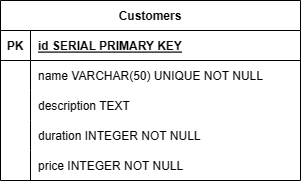

The diagram above was exported from draw.io. Its source (the exported page's mxGraphModel, read from the mxfile embedded in the PNG):
<mxGraphModel dx="1434" dy="788" grid="1" gridSize="10" guides="1" tooltips="1" connect="1" arrows="1" fold="1" page="1" pageScale="1" pageWidth="850" pageHeight="1100" math="0" shadow="0" extFonts="Permanent Marker^https://fonts.googleapis.com/css?family=Permanent+Marker">
  <root>
    <mxCell id="0" />
    <mxCell id="1" parent="0" />
    <mxCell id="C-vyLk0tnHw3VtMMgP7b-23" value="Customers" style="shape=table;startSize=30;container=1;collapsible=1;childLayout=tableLayout;fixedRows=1;rowLines=0;fontStyle=1;align=center;resizeLast=1;" parent="1" vertex="1">
      <mxGeometry x="340" y="150" width="300" height="180" as="geometry" />
    </mxCell>
    <mxCell id="C-vyLk0tnHw3VtMMgP7b-24" value="" style="shape=partialRectangle;collapsible=0;dropTarget=0;pointerEvents=0;fillColor=none;points=[[0,0.5],[1,0.5]];portConstraint=eastwest;top=0;left=0;right=0;bottom=1;" parent="C-vyLk0tnHw3VtMMgP7b-23" vertex="1">
      <mxGeometry y="30" width="300" height="30" as="geometry" />
    </mxCell>
    <mxCell id="C-vyLk0tnHw3VtMMgP7b-25" value="PK" style="shape=partialRectangle;overflow=hidden;connectable=0;fillColor=none;top=0;left=0;bottom=0;right=0;fontStyle=1;" parent="C-vyLk0tnHw3VtMMgP7b-24" vertex="1">
      <mxGeometry width="30" height="30" as="geometry">
        <mxRectangle width="30" height="30" as="alternateBounds" />
      </mxGeometry>
    </mxCell>
    <mxCell id="C-vyLk0tnHw3VtMMgP7b-26" value=" id SERIAL PRIMARY KEY" style="shape=partialRectangle;overflow=hidden;connectable=0;fillColor=none;top=0;left=0;bottom=0;right=0;align=left;spacingLeft=6;fontStyle=5;" parent="C-vyLk0tnHw3VtMMgP7b-24" vertex="1">
      <mxGeometry x="30" width="270" height="30" as="geometry">
        <mxRectangle width="270" height="30" as="alternateBounds" />
      </mxGeometry>
    </mxCell>
    <mxCell id="FRAEmGee1pdglMB6kyZv-1" value="" style="shape=partialRectangle;collapsible=0;dropTarget=0;pointerEvents=0;fillColor=none;points=[[0,0.5],[1,0.5]];portConstraint=eastwest;top=0;left=0;right=0;bottom=0;" parent="C-vyLk0tnHw3VtMMgP7b-23" vertex="1">
      <mxGeometry y="60" width="300" height="30" as="geometry" />
    </mxCell>
    <mxCell id="FRAEmGee1pdglMB6kyZv-2" value="" style="shape=partialRectangle;overflow=hidden;connectable=0;fillColor=none;top=0;left=0;bottom=0;right=0;" parent="FRAEmGee1pdglMB6kyZv-1" vertex="1">
      <mxGeometry width="30" height="30" as="geometry">
        <mxRectangle width="30" height="30" as="alternateBounds" />
      </mxGeometry>
    </mxCell>
    <mxCell id="FRAEmGee1pdglMB6kyZv-3" value="name VARCHAR(50) UNIQUE NOT NULL" style="shape=partialRectangle;overflow=hidden;connectable=0;fillColor=none;top=0;left=0;bottom=0;right=0;align=left;spacingLeft=6;" parent="FRAEmGee1pdglMB6kyZv-1" vertex="1">
      <mxGeometry x="30" width="270" height="30" as="geometry">
        <mxRectangle width="270" height="30" as="alternateBounds" />
      </mxGeometry>
    </mxCell>
    <mxCell id="FRAEmGee1pdglMB6kyZv-4" value="" style="shape=partialRectangle;collapsible=0;dropTarget=0;pointerEvents=0;fillColor=none;points=[[0,0.5],[1,0.5]];portConstraint=eastwest;top=0;left=0;right=0;bottom=0;" parent="C-vyLk0tnHw3VtMMgP7b-23" vertex="1">
      <mxGeometry y="90" width="300" height="30" as="geometry" />
    </mxCell>
    <mxCell id="FRAEmGee1pdglMB6kyZv-5" value="" style="shape=partialRectangle;overflow=hidden;connectable=0;fillColor=none;top=0;left=0;bottom=0;right=0;" parent="FRAEmGee1pdglMB6kyZv-4" vertex="1">
      <mxGeometry width="30" height="30" as="geometry">
        <mxRectangle width="30" height="30" as="alternateBounds" />
      </mxGeometry>
    </mxCell>
    <mxCell id="FRAEmGee1pdglMB6kyZv-6" value="description TEXT" style="shape=partialRectangle;overflow=hidden;connectable=0;fillColor=none;top=0;left=0;bottom=0;right=0;align=left;spacingLeft=6;" parent="FRAEmGee1pdglMB6kyZv-4" vertex="1">
      <mxGeometry x="30" width="270" height="30" as="geometry">
        <mxRectangle width="270" height="30" as="alternateBounds" />
      </mxGeometry>
    </mxCell>
    <mxCell id="FRAEmGee1pdglMB6kyZv-7" value="" style="shape=partialRectangle;collapsible=0;dropTarget=0;pointerEvents=0;fillColor=none;points=[[0,0.5],[1,0.5]];portConstraint=eastwest;top=0;left=0;right=0;bottom=0;" parent="C-vyLk0tnHw3VtMMgP7b-23" vertex="1">
      <mxGeometry y="120" width="300" height="30" as="geometry" />
    </mxCell>
    <mxCell id="FRAEmGee1pdglMB6kyZv-8" value="" style="shape=partialRectangle;overflow=hidden;connectable=0;fillColor=none;top=0;left=0;bottom=0;right=0;" parent="FRAEmGee1pdglMB6kyZv-7" vertex="1">
      <mxGeometry width="30" height="30" as="geometry">
        <mxRectangle width="30" height="30" as="alternateBounds" />
      </mxGeometry>
    </mxCell>
    <mxCell id="FRAEmGee1pdglMB6kyZv-9" value="duration INTEGER NOT NULL" style="shape=partialRectangle;overflow=hidden;connectable=0;fillColor=none;top=0;left=0;bottom=0;right=0;align=left;spacingLeft=6;" parent="FRAEmGee1pdglMB6kyZv-7" vertex="1">
      <mxGeometry x="30" width="270" height="30" as="geometry">
        <mxRectangle width="270" height="30" as="alternateBounds" />
      </mxGeometry>
    </mxCell>
    <mxCell id="FRAEmGee1pdglMB6kyZv-10" value="" style="shape=partialRectangle;collapsible=0;dropTarget=0;pointerEvents=0;fillColor=none;points=[[0,0.5],[1,0.5]];portConstraint=eastwest;top=0;left=0;right=0;bottom=0;" parent="C-vyLk0tnHw3VtMMgP7b-23" vertex="1">
      <mxGeometry y="150" width="300" height="30" as="geometry" />
    </mxCell>
    <mxCell id="FRAEmGee1pdglMB6kyZv-11" value="" style="shape=partialRectangle;overflow=hidden;connectable=0;fillColor=none;top=0;left=0;bottom=0;right=0;" parent="FRAEmGee1pdglMB6kyZv-10" vertex="1">
      <mxGeometry width="30" height="30" as="geometry">
        <mxRectangle width="30" height="30" as="alternateBounds" />
      </mxGeometry>
    </mxCell>
    <mxCell id="FRAEmGee1pdglMB6kyZv-12" value="price INTEGER NOT NULL" style="shape=partialRectangle;overflow=hidden;connectable=0;fillColor=none;top=0;left=0;bottom=0;right=0;align=left;spacingLeft=6;" parent="FRAEmGee1pdglMB6kyZv-10" vertex="1">
      <mxGeometry x="30" width="270" height="30" as="geometry">
        <mxRectangle width="270" height="30" as="alternateBounds" />
      </mxGeometry>
    </mxCell>
  </root>
</mxGraphModel>